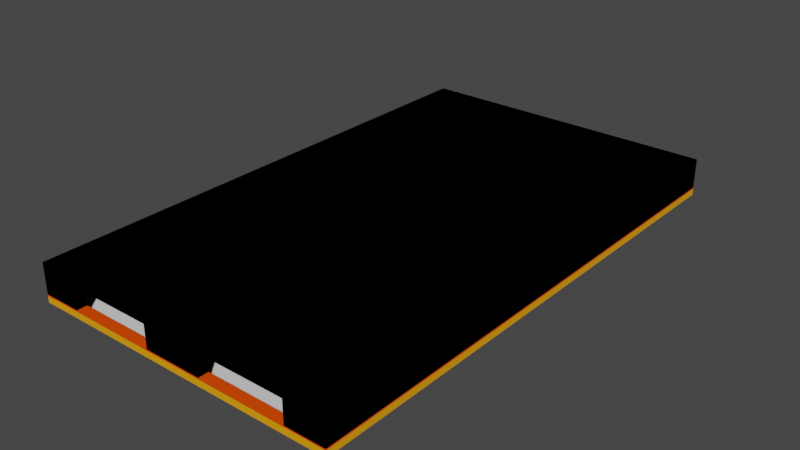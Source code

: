 # Source: room.blend  (saved by Blender 2.92.15; exported with 4.5.12 LTS)
import bpy
from mathutils import Matrix  # noqa: F401  (used for matrix-valued properties, if any)

bpy.ops.wm.read_factory_settings(use_empty=True)
scene = bpy.context.scene
scene.name = 'Scene'

# ---- collections
col_collection = bpy.data.collections.new('Collection'); scene.collection.children.link(col_collection)

# ---- materials (node trees are filled in below, after node groups)
mat_material_002 = bpy.data.materials.new('Material.002')
mat_material_002.use_transparent_shadow = False
mat_material_003 = bpy.data.materials.new('Material.003')
mat_material_003.use_transparent_shadow = False
mat_material = bpy.data.materials.new('Material')
mat_material.alpha_threshold = 0.0
mat_material.use_transparent_shadow = False
mat_material.line_color = (0.0, 0.0, 0.0, 1.0)

# ---- material node trees
mat_material_002.use_nodes = True; mat_material_002.node_tree.nodes.clear()
_N = mat_material_002.node_tree.nodes; _L = mat_material_002.node_tree.links
n0 = _N.new('ShaderNodeBsdfPrincipled'); n0.name = 'Principled BSDF'; n0.location = (10, 300)
n0.distribution = 'GGX'
n0.subsurface_method = 'BURLEY'
n0.inputs[0].default_value = (0.9734, 1.0, 0.5395, 1.0)
n0.inputs[3].default_value = 1.45
n0.inputs[27].default_value = (0.0, 0.0, 0.0, 1.0)
n0.inputs[28].default_value = 1.0
n1 = _N.new('ShaderNodeOutputMaterial'); n1.name = 'Material Output'; n1.location = (300, 300)
n1.target = 'EEVEE'
_L.new(n0.outputs[0], n1.inputs[0])
n1.is_active_output = True
mat_material_003.use_nodes = True; mat_material_003.node_tree.nodes.clear()
_N = mat_material_003.node_tree.nodes; _L = mat_material_003.node_tree.links
n0 = _N.new('ShaderNodeBsdfPrincipled'); n0.name = 'Principled BSDF'; n0.location = (10, 300)
n0.distribution = 'GGX'
n0.subsurface_method = 'BURLEY'
n0.inputs[0].default_value = (0.9911, 0.3864, 0.0003036, 1.0)
n0.inputs[3].default_value = 1.45
n0.inputs[27].default_value = (0.0, 0.0, 0.0, 1.0)
n0.inputs[28].default_value = 1.0
n1 = _N.new('ShaderNodeOutputMaterial'); n1.name = 'Material Output'; n1.location = (300, 300)
_L.new(n0.outputs[0], n1.inputs[0])
n1.is_active_output = True
mat_material.use_nodes = True; mat_material.node_tree.nodes.clear()
_N = mat_material.node_tree.nodes; _L = mat_material.node_tree.links
n0 = _N.new('ShaderNodeOutputMaterial'); n0.name = 'Material Output'; n0.location = (300, 300)
n1 = _N.new('ShaderNodeBsdfPrincipled'); n1.name = 'Principled BSDF'; n1.location = (10, 300)
n1.distribution = 'GGX'
n1.subsurface_method = 'BURLEY'
n1.inputs[0].default_value = (0.9911, 0.07619, 0.0003036, 1.0)
n1.inputs[2].default_value = 0.4
n1.inputs[3].default_value = 1.45
n1.inputs[27].default_value = (0.0, 0.0, 0.0, 1.0)
n1.inputs[28].default_value = 1.0
_L.new(n1.outputs[0], n0.inputs[0])
n0.is_active_output = True

# ---- world
world_world = bpy.data.worlds.new('World'); scene.world = world_world
world_world.use_nodes = True; world_world.node_tree.nodes.clear()
_N = world_world.node_tree.nodes; _L = world_world.node_tree.links
n0 = _N.new('ShaderNodeOutputWorld'); n0.name = 'World Output'; n0.location = (300, 300)
n1 = _N.new('ShaderNodeBackground'); n1.name = 'Background'; n1.location = (10, 300)
n1.inputs[0].default_value = (0.05088, 0.05088, 0.05088, 1.0)
_L.new(n1.outputs[0], n0.inputs[0])
n0.is_active_output = True
world_world.color = (0.05088, 0.05088, 0.05088)
world_world.use_sun_shadow = False
world_world.sun_shadow_jitter_overblur = 0.0

# ---- meshes
me_fl_che_001 = bpy.data.meshes.new('Fläche.001')
me_fl_che_001.from_pydata([(0.0, 0.0, 0.0), (2.0, 0.0, 0.0), (0.0, 2.0, 0.0), (2.0, 2.0, 0.0), (0.0, 1.6, 0.0), (0.0, 1.2, 0.0), (0.0, 0.8, 0.0), (0.0, 0.4, 0.0), (2.0, 0.4, 0.0), (2.0, 0.8, 0.0), (2.0, 1.2, 0.0), (2.0, 1.6, 0.0), (0.2, 0.0, 0.0), (0.4, 0.0, 0.0), (0.6, 0.0, 0.0), (0.8, 0.0, 0.0), (1.0, 0.0, 0.0), (1.2, 0.0, 0.0), (1.4, 0.0, 0.0), (1.6, 0.0, 0.0), (1.8, 0.0, 0.0), (1.8, 2.0, 0.0), (1.6, 2.0, 0.0), (1.4, 2.0, 0.0), (1.2, 2.0, 0.0), (1.0, 2.0, 0.0), (0.8, 2.0, 0.0), (0.6, 2.0, 0.0), (0.4, 2.0, 0.0), (0.2, 2.0, 0.0), (1.8, 0.4, 0.0), (1.6, 0.4, 0.0), (1.4, 0.4, 0.0), (1.2, 0.4, 0.0), (1.0, 0.4, 0.0), (0.8, 0.4, 0.0), (0.6, 0.4, 0.0), (0.4, 0.4, 0.0), (0.2, 0.4, 0.0), (1.8, 0.8, 0.0), (1.2, 0.8, 0.0), (1.0, 0.8, 0.0), (0.8, 0.8, 0.0), (0.2, 0.8, 0.0), (1.8, 1.2, 0.0), (1.2, 1.2, 0.0), (1.0, 1.2, 0.0), (0.8, 1.2, 0.0), (0.2, 1.2, 0.0), (1.8, 1.6, 0.0), (1.6, 1.6, 0.0), (1.4, 1.6, 0.0), (1.2, 1.6, 0.0), (1.0, 1.6, 0.0), (0.8, 1.6, 0.0), (0.6, 1.6, 0.0), (0.4, 1.6, 0.0), (0.2, 1.6, 0.0), (0.0, 0.3333, 0.0), (0.0, 0.2667, 0.0), (0.0, 0.2, 0.0), (0.0, 0.1333, 0.0), (0.0, 0.06667, 0.0), (2.0, 0.06667, 0.0), (2.0, 0.1333, 0.0), (2.0, 0.2, 0.0), (2.0, 0.2667, 0.0), (2.0, 0.3333, 0.0), (0.2, 0.06667, 0.0), (0.2, 0.1333, 0.0), (0.2, 0.2, 0.0), (0.2, 0.2667, 0.0), (0.2, 0.3333, 0.0), (0.4, 0.06667, 0.0), (0.4, 0.1333, 0.0), (0.4, 0.2, 0.0), (0.4, 0.2667, 0.0), (0.4, 0.3333, 0.0), (0.6, 0.06667, 0.0), (0.6, 0.1333, 0.0), (0.6, 0.2, 0.0), (0.6, 0.2667, 0.0), (0.6, 0.3333, 0.0), (0.8, 0.06667, 0.0), (0.8, 0.1333, 0.0), (0.8, 0.2, 0.0), (0.8, 0.2667, 0.0), (0.8, 0.3333, 0.0), (1.0, 0.06667, 0.0), (1.0, 0.1333, 0.0), (1.0, 0.2, 0.0), (1.0, 0.2667, 0.0), (1.0, 0.3333, 0.0), (1.2, 0.06667, 0.0), (1.2, 0.1333, 0.0), (1.2, 0.2, 0.0), (1.2, 0.2667, 0.0), (1.2, 0.3333, 0.0), (1.4, 0.06667, 0.0), (1.4, 0.1333, 0.0), (1.4, 0.2, 0.0), (1.4, 0.2667, 0.0), (1.4, 0.3333, 0.0), (1.6, 0.06667, 0.0), (1.6, 0.1333, 0.0), (1.6, 0.2, 0.0), (1.6, 0.2667, 0.0), (1.6, 0.3333, 0.0), (1.8, 0.06667, 0.0), (1.8, 0.1333, 0.0), (1.8, 0.2, 0.0), (1.8, 0.2667, 0.0), (1.8, 0.3333, 0.0)], [], [(49, 11, 3, 21), (112, 67, 8, 30), (30, 8, 9, 39), (39, 9, 10, 44), (44, 10, 11, 49), (5, 48, 57, 4), (47, 46, 53, 54), (46, 45, 52, 53), (6, 43, 48, 5), (42, 41, 46, 47), (41, 40, 45, 46), (7, 38, 43, 6), (35, 34, 41, 42), (34, 33, 40, 41), (58, 72, 38, 7), (72, 77, 37, 38), (77, 82, 36, 37), (82, 87, 35, 36), (87, 92, 34, 35), (92, 97, 33, 34), (97, 102, 32, 33), (102, 107, 31, 32), (107, 112, 30, 31), (4, 57, 29, 2), (57, 56, 28, 29), (56, 55, 27, 28), (55, 54, 26, 27), (54, 53, 25, 26), (53, 52, 24, 25), (52, 51, 23, 24), (51, 50, 22, 23), (50, 49, 21, 22), (19, 20, 108, 103), (103, 108, 109, 104), (104, 109, 110, 105), (105, 110, 111, 106), (106, 111, 112, 107), (18, 19, 103, 98), (98, 103, 104, 99), (99, 104, 105, 100), (100, 105, 106, 101), (101, 106, 107, 102), (17, 18, 98, 93), (93, 98, 99, 94), (94, 99, 100, 95), (95, 100, 101, 96), (96, 101, 102, 97), (16, 17, 93, 88), (88, 93, 94, 89), (89, 94, 95, 90), (90, 95, 96, 91), (91, 96, 97, 92), (15, 16, 88, 83), (83, 88, 89, 84), (84, 89, 90, 85), (85, 90, 91, 86), (86, 91, 92, 87), (14, 15, 83, 78), (78, 83, 84, 79), (79, 84, 85, 80), (80, 85, 86, 81), (81, 86, 87, 82), (13, 14, 78, 73), (73, 78, 79, 74), (74, 79, 80, 75), (75, 80, 81, 76), (76, 81, 82, 77), (12, 13, 73, 68), (68, 73, 74, 69), (69, 74, 75, 70), (70, 75, 76, 71), (71, 76, 77, 72), (0, 12, 68, 62), (62, 68, 69, 61), (61, 69, 70, 60), (60, 70, 71, 59), (59, 71, 72, 58), (20, 1, 63, 108), (108, 63, 64, 109), (109, 64, 65, 110), (110, 65, 66, 111), (111, 66, 67, 112)])
me_fl_che_001.polygons.foreach_set('material_index', [0, 2, 0, 0, 0, 0, 0, 0, 0, 0, 0, 0, 0, 0, 2, 2, 2, 2, 2, 2, 2, 2, 2, 0, 0, 0, 0, 0, 0, 0, 0, 0, 1, 1, 1, 1, 1, 1, 1, 1, 1, 1, 1, 1, 1, 1, 1, 1, 1, 1, 1, 1, 1, 1, 1, 1, 1, 1, 1, 1, 1, 1, 1, 1, 1, 1, 1, 1, 1, 1, 1, 1, 1, 1, 1, 1, 1, 1, 1, 1, 1, 1])
_uv = me_fl_che_001.uv_layers.new(name='UV-Map')
_uv.uv.foreach_set('vector', [0.9, 0.8, 1.0, 0.8, 1.0, 1.0, 0.9, 1.0, 0.9, 0.1667, 1.0, 0.1667, 1.0, 0.2, 0.9, 0.2, 0.9, 0.2, 1.0, 0.2, 1.0, 0.4, 0.9, 0.4, 0.9, 0.4, 1.0, 0.4, 1.0, 0.6, 0.9, 0.6, 0.9, 0.6, 1.0, 0.6, 1.0, 0.8, 0.9, 0.8, 0.0, 0.6, 0.1, 0.6, 0.1, 0.8, 0.0, 0.8, 0.4, 0.6, 0.5, 0.6, 0.5, 0.8, 0.4, 0.8, 0.5, 0.6, 0.6, 0.6, 0.6, 0.8, 0.5, 0.8, 0.0, 0.4, 0.1, 0.4, 0.1, 0.6, 0.0, 0.6, 0.4, 0.4, 0.5, 0.4, 0.5, 0.6, 0.4, 0.6, 0.5, 0.4, 0.6, 0.4, 0.6, 0.6, 0.5, 0.6, 0.0, 0.2, 0.1, 0.2, 0.1, 0.4, 0.0, 0.4, 0.4, 0.2, 0.5, 0.2, 0.5, 0.4, 0.4, 0.4, 0.5, 0.2, 0.6, 0.2, 0.6, 0.4, 0.5, 0.4, 0.0, 0.1667, 0.1, 0.1667, 0.1, 0.2, 0.0, 0.2, 0.1, 0.1667, 0.2, 0.1667, 0.2, 0.2, 0.1, 0.2, 0.2, 0.1667, 0.3, 0.1667, 0.3, 0.2, 0.2, 0.2, 0.3, 0.1667, 0.4, 0.1667, 0.4, 0.2, 0.3, 0.2, 0.4, 0.1667, 0.5, 0.1667, 0.5, 0.2, 0.4, 0.2, 0.5, 0.1667, 0.6, 0.1667, 0.6, 0.2, 0.5, 0.2, 0.6, 0.1667, 0.7, 0.1667, 0.7, 0.2, 0.6, 0.2, 0.7, 0.1667, 0.8, 0.1667, 0.8, 0.2, 0.7, 0.2, 0.8, 0.1667, 0.9, 0.1667, 0.9, 0.2, 0.8, 0.2, 0.0, 0.8, 0.1, 0.8, 0.1, 1.0, 0.0, 1.0, 0.1, 0.8, 0.2, 0.8, 0.2, 1.0, 0.1, 1.0, 0.2, 0.8, 0.3, 0.8, 0.3, 1.0, 0.2, 1.0, 0.3, 0.8, 0.4, 0.8, 0.4, 1.0, 0.3, 1.0, 0.4, 0.8, 0.5, 0.8, 0.5, 1.0, 0.4, 1.0, 0.5, 0.8, 0.6, 0.8, 0.6, 1.0, 0.5, 1.0, 0.6, 0.8, 0.7, 0.8, 0.7, 1.0, 0.6, 1.0, 0.7, 0.8, 0.8, 0.8, 0.8, 1.0, 0.7, 1.0, 0.8, 0.8, 0.9, 0.8, 0.9, 1.0, 0.8, 1.0, 0.8, 0.0, 0.9, 0.0, 0.9, 0.03333, 0.8, 0.03333, 0.8, 0.03333, 0.9, 0.03333, 0.9, 0.06667, 0.8, 0.06667, 0.8, 0.06667, 0.9, 0.06667, 0.9, 0.1, 0.8, 0.1, 0.8, 0.1, 0.9, 0.1, 0.9, 0.1333, 0.8, 0.1333, 0.8, 0.1333, 0.9, 0.1333, 0.9, 0.1667, 0.8, 0.1667, 0.7, 0.0, 0.8, 0.0, 0.8, 0.03333, 0.7, 0.03333, 0.7, 0.03333, 0.8, 0.03333, 0.8, 0.06667, 0.7, 0.06667, 0.7, 0.06667, 0.8, 0.06667, 0.8, 0.1, 0.7, 0.1, 0.7, 0.1, 0.8, 0.1, 0.8, 0.1333, 0.7, 0.1333, 0.7, 0.1333, 0.8, 0.1333, 0.8, 0.1667, 0.7, 0.1667, 0.6, 0.0, 0.7, 0.0, 0.7, 0.03333, 0.6, 0.03333, 0.6, 0.03333, 0.7, 0.03333, 0.7, 0.06667, 0.6, 0.06667, 0.6, 0.06667, 0.7, 0.06667, 0.7, 0.1, 0.6, 0.1, 0.6, 0.1, 0.7, 0.1, 0.7, 0.1333, 0.6, 0.1333, 0.6, 0.1333, 0.7, 0.1333, 0.7, 0.1667, 0.6, 0.1667, 0.5, 0.0, 0.6, 0.0, 0.6, 0.03333, 0.5, 0.03333, 0.5, 0.03333, 0.6, 0.03333, 0.6, 0.06667, 0.5, 0.06667, 0.5, 0.06667, 0.6, 0.06667, 0.6, 0.1, 0.5, 0.1, 0.5, 0.1, 0.6, 0.1, 0.6, 0.1333, 0.5, 0.1333, 0.5, 0.1333, 0.6, 0.1333, 0.6, 0.1667, 0.5, 0.1667, 0.4, 0.0, 0.5, 0.0, 0.5, 0.03333, 0.4, 0.03333, 0.4, 0.03333, 0.5, 0.03333, 0.5, 0.06667, 0.4, 0.06667, 0.4, 0.06667, 0.5, 0.06667, 0.5, 0.1, 0.4, 0.1, 0.4, 0.1, 0.5, 0.1, 0.5, 0.1333, 0.4, 0.1333, 0.4, 0.1333, 0.5, 0.1333, 0.5, 0.1667, 0.4, 0.1667, 0.3, 0.0, 0.4, 0.0, 0.4, 0.03333, 0.3, 0.03333, 0.3, 0.03333, 0.4, 0.03333, 0.4, 0.06667, 0.3, 0.06667, 0.3, 0.06667, 0.4, 0.06667, 0.4, 0.1, 0.3, 0.1, 0.3, 0.1, 0.4, 0.1, 0.4, 0.1333, 0.3, 0.1333, 0.3, 0.1333, 0.4, 0.1333, 0.4, 0.1667, 0.3, 0.1667, 0.2, 0.0, 0.3, 0.0, 0.3, 0.03333, 0.2, 0.03333, 0.2, 0.03333, 0.3, 0.03333, 0.3, 0.06667, 0.2, 0.06667, 0.2, 0.06667, 0.3, 0.06667, 0.3, 0.1, 0.2, 0.1, 0.2, 0.1, 0.3, 0.1, 0.3, 0.1333, 0.2, 0.1333, 0.2, 0.1333, 0.3, 0.1333, 0.3, 0.1667, 0.2, 0.1667, 0.1, 0.0, 0.2, 0.0, 0.2, 0.03333, 0.1, 0.03333, 0.1, 0.03333, 0.2, 0.03333, 0.2, 0.06667, 0.1, 0.06667, 0.1, 0.06667, 0.2, 0.06667, 0.2, 0.1, 0.1, 0.1, 0.1, 0.1, 0.2, 0.1, 0.2, 0.1333, 0.1, 0.1333, 0.1, 0.1333, 0.2, 0.1333, 0.2, 0.1667, 0.1, 0.1667, 0.0, 0.0, 0.1, 0.0, 0.1, 0.03333, 0.0, 0.03333, 0.0, 0.03333, 0.1, 0.03333, 0.1, 0.06667, 0.0, 0.06667, 0.0, 0.06667, 0.1, 0.06667, 0.1, 0.1, 0.0, 0.1, 0.0, 0.1, 0.1, 0.1, 0.1, 0.1333, 0.0, 0.1333, 0.0, 0.1333, 0.1, 0.1333, 0.1, 0.1667, 0.0, 0.1667, 0.9, 0.0, 1.0, 0.0, 1.0, 0.03333, 0.9, 0.03333, 0.9, 0.03333, 1.0, 0.03333, 1.0, 0.06667, 0.9, 0.06667, 0.9, 0.06667, 1.0, 0.06667, 1.0, 0.1, 0.9, 0.1, 0.9, 0.1, 1.0, 0.1, 1.0, 0.1333, 0.9, 0.1333, 0.9, 0.1333, 1.0, 0.1333, 1.0, 0.1667, 0.9, 0.1667])
me_fl_che_001.materials.append(mat_material_002)
me_fl_che_001.materials.append(mat_material_003)
me_fl_che_001.materials.append(mat_material)
me_fl_che_001.use_remesh_fix_poles = True
me_fl_che_001.use_remesh_preserve_attributes = False
me_fl_che_001.use_mirror_vertex_groups = False
me_fl_che_001.update()
me_fl_che_002 = bpy.data.meshes.new('Fläche.002')
me_fl_che_002.from_pydata([(0.0, 2.0, 0.0), (2.0, 2.0, 0.0), (0.0, 1.6, 0.0), (0.0, 1.2, 0.0), (0.0, 0.8, 0.0), (0.0, 0.4, 0.0), (2.0, 0.4, 0.0), (2.0, 0.8, 0.0), (2.0, 1.2, 0.0), (2.0, 1.6, 0.0), (0.0, 0.0, 0.0), (2.0, 0.0, 0.0), (0.0, 0.4, 0.0), (2.0, 0.4, 0.0), (0.0, 0.3333, 0.0), (0.0, 0.2667, 0.0), (0.0, 0.2, 0.0), (0.0, 0.1333, 0.0), (0.0, 0.06667, 0.0), (2.0, 0.06667, 0.0), (2.0, 0.1333, 0.0), (2.0, 0.2, 0.0), (2.0, 0.2667, 0.0), (2.0, 0.3333, 0.0)], [], [(2, 9, 1, 0), (5, 6, 7, 4), (4, 7, 8, 3), (3, 8, 9, 2), (14, 23, 13, 12), (10, 11, 19, 18), (18, 19, 20, 17), (17, 20, 21, 16), (16, 21, 22, 15), (15, 22, 23, 14)])
me_fl_che_002.polygons.foreach_set('material_index', [0, 0, 0, 0, 2, 1, 1, 1, 1, 1])
_uv = me_fl_che_002.uv_layers.new(name='UV-Map')
_uv.uv.foreach_set('vector', [0.0, 0.8, 1.0, 0.8, 1.0, 1.0, 0.0, 1.0, 0.0, 0.2, 1.0, 0.2, 1.0, 0.4, 0.0, 0.4, 0.0, 0.4, 1.0, 0.4, 1.0, 0.6, 0.0, 0.6, 0.0, 0.6, 1.0, 0.6, 1.0, 0.8, 0.0, 0.8, 0.0, 0.1667, 1.0, 0.1667, 1.0, 0.2, 0.0, 0.2, 0.0, 0.0, 1.0, 0.0, 1.0, 0.03333, 0.0, 0.03333, 0.0, 0.03333, 1.0, 0.03333, 1.0, 0.06667, 0.0, 0.06667, 0.0, 0.06667, 1.0, 0.06667, 1.0, 0.1, 0.0, 0.1, 0.0, 0.1, 1.0, 0.1, 1.0, 0.1333, 0.0, 0.1333, 0.0, 0.1333, 1.0, 0.1333, 1.0, 0.1667, 0.0, 0.1667])
me_fl_che_002.materials.append(mat_material_002)
me_fl_che_002.materials.append(mat_material_003)
me_fl_che_002.materials.append(mat_material)
me_fl_che_002.use_remesh_fix_poles = True
me_fl_che_002.use_remesh_preserve_attributes = False
me_fl_che_002.use_mirror_vertex_groups = False
me_fl_che_002.update()
me_fl_che_004 = bpy.data.meshes.new('Fläche.004')
me_fl_che_004.from_pydata([(-2.0, -2.0, 0.0), (-2.0, 0.0, 0.0), (-1.6, -2.0, 0.0), (-1.2, -2.0, 0.0), (-0.8, -2.0, 0.0), (-0.4, -2.0, 0.0), (-0.4, 0.0, 0.0), (-0.8, 0.0, 0.0), (-1.2, 0.0, 0.0), (-1.6, 0.0, 0.0), (0.0, -2.0, 0.0), (0.0, 1.192e-07, 0.0), (-0.4, -2.0, 0.0), (-0.4, 1.192e-07, 0.0), (-0.3333, -2.0, 0.0), (-0.2667, -2.0, 0.0), (-0.2, -2.0, 0.0), (-0.1333, -2.0, 0.0), (-0.06667, -2.0, 0.0), (-0.06667, 1.192e-07, 0.0), (-0.1333, 1.192e-07, 0.0), (-0.2, 1.192e-07, 0.0), (-0.2667, 1.192e-07, 0.0), (-0.3333, 1.192e-07, 0.0)], [], [(0, 2, 9, 1), (2, 3, 8, 9), (3, 4, 7, 8), (4, 5, 6, 7), (18, 10, 11, 19), (12, 14, 23, 13), (14, 15, 22, 23), (15, 16, 21, 22), (16, 17, 20, 21), (17, 18, 19, 20)])
me_fl_che_004.polygons.foreach_set('material_index', [0, 0, 0, 0, 1, 2, 1, 1, 1, 1])
_uv = me_fl_che_004.uv_layers.new(name='UV-Map')
_uv.uv.foreach_set('vector', [0.0, 0.0, 0.2, 0.0, 0.2, 1.0, 0.0, 1.0, 0.2, 0.0, 0.4, 0.0, 0.4, 1.0, 0.2, 1.0, 0.4, 0.0, 0.6, 0.0, 0.6, 1.0, 0.4, 1.0, 0.6, 0.0, 0.8, 0.0, 0.8, 1.0, 0.6, 1.0, 0.9667, 0.0, 1.0, 0.0, 1.0, 1.0, 0.9667, 1.0, 0.8, 0.0, 0.8333, 0.0, 0.8333, 1.0, 0.8, 1.0, 0.8333, 0.0, 0.8667, 0.0, 0.8667, 1.0, 0.8333, 1.0, 0.8667, 0.0, 0.9, 0.0, 0.9, 1.0, 0.8667, 1.0, 0.9, 0.0, 0.9333, 0.0, 0.9333, 1.0, 0.9, 1.0, 0.9333, 0.0, 0.9667, 0.0, 0.9667, 1.0, 0.9333, 1.0])
me_fl_che_004.materials.append(mat_material_002)
me_fl_che_004.materials.append(mat_material_003)
me_fl_che_004.materials.append(mat_material)
me_fl_che_004.use_remesh_fix_poles = True
me_fl_che_004.use_remesh_preserve_attributes = False
me_fl_che_004.use_mirror_vertex_groups = False
me_fl_che_004.update()
me_plane = bpy.data.meshes.new('Plane')
me_plane.from_pydata([(-5.96e-08, -5.96e-08, 0.0), (2.0, -5.96e-08, 0.0), (-5.96e-08, 2.0, 0.0), (2.0, 2.0, 0.0)], [], [(0, 1, 3, 2)])
_uv = me_plane.uv_layers.new(name='UVMap')
_uv.uv.foreach_set('vector', [0.0, 0.0, 1.0, 0.0, 1.0, 1.0, 0.0, 1.0])
me_plane.use_remesh_fix_poles = True
me_plane.use_remesh_preserve_attributes = False
me_plane.use_mirror_vertex_groups = False
me_plane.update()
me_fl_che_005 = bpy.data.meshes.new('Fläche.005')
me_fl_che_005.from_pydata([(0.0, 2.384e-07, 0.0), (0.0, 2.0, 0.0), (-0.4, 2.384e-07, 0.0), (-0.4, 2.0, 0.0), (0.0, 0.2, 0.0), (0.0, 0.4, 0.0), (0.0, 0.6, 0.0), (0.0, 0.8, 0.0), (0.0, 1.0, 0.0), (0.0, 1.2, 0.0), (0.0, 1.4, 0.0), (0.0, 1.6, 0.0), (0.0, 1.8, 0.0), (-0.4, 0.2, 0.0), (-0.4, 0.4, 0.0), (-0.4, 0.6, 0.0), (-0.4, 0.8, 0.0), (-0.4, 1.0, 0.0), (-0.4, 1.2, 0.0), (-0.4, 1.4, 0.0), (-0.4, 1.6, 0.0), (-0.4, 1.8, 0.0), (-2.0, 2.384e-07, 0.0), (-2.0, 2.0, 0.0), (-1.6, 2.384e-07, 0.0), (-1.2, 2.384e-07, 0.0), (-0.8, 2.384e-07, 0.0), (-0.4, 2.384e-07, 0.0), (-0.4, 2.0, 0.0), (-0.8, 2.0, 0.0), (-1.2, 2.0, 0.0), (-1.6, 2.0, 0.0), (-2.0, 1.8, 0.0), (-2.0, 1.6, 0.0), (-2.0, 1.4, 0.0), (-2.0, 1.2, 0.0), (-2.0, 1.0, 0.0), (-2.0, 0.8, 0.0), (-2.0, 0.6, 0.0), (-2.0, 0.4, 0.0), (-2.0, 0.2, 0.0), (-1.6, 0.2, 0.0), (-1.6, 0.4, 0.0), (-1.6, 0.6, 0.0), (-1.6, 0.8, 0.0), (-1.6, 1.0, 0.0), (-1.6, 1.2, 0.0), (-1.6, 1.4, 0.0), (-1.6, 1.6, 0.0), (-1.6, 1.8, 0.0), (-1.2, 0.2, 0.0), (-1.2, 0.8, 0.0), (-1.2, 1.0, 0.0), (-1.2, 1.2, 0.0), (-1.2, 1.8, 0.0), (-0.8, 0.2, 0.0), (-0.8, 0.8, 0.0), (-0.8, 1.0, 0.0), (-0.8, 1.2, 0.0), (-0.8, 1.8, 0.0), (-0.4, 0.2, 0.0), (-0.4, 0.8, 0.0), (-0.4, 1.0, 0.0), (-0.4, 1.2, 0.0), (-0.4, 1.8, 0.0), (-0.32, 2.384e-07, 0.0), (-0.24, 2.384e-07, 0.0), (-0.16, 2.384e-07, 0.0), (-0.08, 2.384e-07, 0.0), (-0.08, 2.0, 0.0), (-0.16, 2.0, 0.0), (-0.24, 2.0, 0.0), (-0.32, 2.0, 0.0), (-0.08, 0.2, 0.0), (-0.16, 0.2, 0.0), (-0.24, 0.2, 0.0), (-0.32, 0.2, 0.0), (-0.08, 0.4, 0.0), (-0.16, 0.4, 0.0), (-0.24, 0.4, 0.0), (-0.32, 0.4, 0.0), (-0.08, 0.6, 0.0), (-0.16, 0.6, 0.0), (-0.24, 0.6, 0.0), (-0.32, 0.6, 0.0), (-0.08, 0.8, 0.0), (-0.16, 0.8, 0.0), (-0.24, 0.8, 0.0), (-0.32, 0.8, 0.0), (-0.08, 1.0, 0.0), (-0.16, 1.0, 0.0), (-0.24, 1.0, 0.0), (-0.32, 1.0, 0.0), (-0.08, 1.2, 0.0), (-0.16, 1.2, 0.0), (-0.24, 1.2, 0.0), (-0.32, 1.2, 0.0), (-0.08, 1.4, 0.0), (-0.16, 1.4, 0.0), (-0.24, 1.4, 0.0), (-0.32, 1.4, 0.0), (-0.08, 1.6, 0.0), (-0.16, 1.6, 0.0), (-0.24, 1.6, 0.0), (-0.32, 1.6, 0.0), (-0.08, 1.8, 0.0), (-0.16, 1.8, 0.0), (-0.24, 1.8, 0.0), (-0.32, 1.8, 0.0)], [], [(105, 12, 1, 69), (68, 0, 4, 73), (73, 4, 5, 77), (77, 5, 6, 81), (81, 6, 7, 85), (85, 7, 8, 89), (89, 8, 9, 93), (93, 9, 10, 97), (97, 10, 11, 101), (101, 11, 12, 105), (32, 49, 31, 23), (49, 54, 30, 31), (54, 59, 29, 30), (59, 64, 28, 29), (26, 27, 60, 55), (56, 61, 62, 57), (57, 62, 63, 58), (25, 26, 55, 50), (51, 56, 57, 52), (52, 57, 58, 53), (24, 25, 50, 41), (44, 51, 52, 45), (45, 52, 53, 46), (22, 24, 41, 40), (40, 41, 42, 39), (39, 42, 43, 38), (38, 43, 44, 37), (37, 44, 45, 36), (36, 45, 46, 35), (35, 46, 47, 34), (34, 47, 48, 33), (33, 48, 49, 32), (20, 104, 108, 21), (104, 103, 107, 108), (103, 102, 106, 107), (102, 101, 105, 106), (19, 100, 104, 20), (100, 99, 103, 104), (99, 98, 102, 103), (98, 97, 101, 102), (18, 96, 100, 19), (96, 95, 99, 100), (95, 94, 98, 99), (94, 93, 97, 98), (17, 92, 96, 18), (92, 91, 95, 96), (91, 90, 94, 95), (90, 89, 93, 94), (16, 88, 92, 17), (88, 87, 91, 92), (87, 86, 90, 91), (86, 85, 89, 90), (15, 84, 88, 16), (84, 83, 87, 88), (83, 82, 86, 87), (82, 81, 85, 86), (14, 80, 84, 15), (80, 79, 83, 84), (79, 78, 82, 83), (78, 77, 81, 82), (13, 76, 80, 14), (76, 75, 79, 80), (75, 74, 78, 79), (74, 73, 77, 78), (2, 65, 76, 13), (65, 66, 75, 76), (66, 67, 74, 75), (67, 68, 73, 74), (21, 108, 72, 3), (108, 107, 71, 72), (107, 106, 70, 71), (106, 105, 69, 70)])
me_fl_che_005.polygons.foreach_set('material_index', [1, 1, 1, 1, 1, 1, 1, 1, 1, 1, 0, 0, 0, 0, 0, 0, 0, 0, 0, 0, 0, 0, 0, 0, 0, 0, 0, 0, 0, 0, 0, 0, 2, 1, 1, 1, 2, 1, 1, 1, 2, 1, 1, 1, 2, 1, 1, 1, 2, 1, 1, 1, 2, 1, 1, 1, 2, 1, 1, 1, 2, 1, 1, 1, 2, 1, 1, 1, 2, 1, 1, 1])
_uv = me_fl_che_005.uv_layers.new(name='UV-Map')
_uv.uv.foreach_set('vector', [0.96, 0.9, 1.0, 0.9, 1.0, 1.0, 0.96, 1.0, 0.96, 0.0, 1.0, 0.0, 1.0, 0.1, 0.96, 0.1, 0.96, 0.1, 1.0, 0.1, 1.0, 0.2, 0.96, 0.2, 0.96, 0.2, 1.0, 0.2, 1.0, 0.3, 0.96, 0.3, 0.96, 0.3, 1.0, 0.3, 1.0, 0.4, 0.96, 0.4, 0.96, 0.4, 1.0, 0.4, 1.0, 0.5, 0.96, 0.5, 0.96, 0.5, 1.0, 0.5, 1.0, 0.6, 0.96, 0.6, 0.96, 0.6, 1.0, 0.6, 1.0, 0.7, 0.96, 0.7, 0.96, 0.7, 1.0, 0.7, 1.0, 0.8, 0.96, 0.8, 0.96, 0.8, 1.0, 0.8, 1.0, 0.9, 0.96, 0.9, 0.0, 0.9, 0.2, 0.9, 0.2, 1.0, 0.0, 1.0, 0.2, 0.9, 0.4, 0.9, 0.4, 1.0, 0.2, 1.0, 0.4, 0.9, 0.6, 0.9, 0.6, 1.0, 0.4, 1.0, 0.6, 0.9, 0.8, 0.9, 0.8, 1.0, 0.6, 1.0, 0.6, 0.0, 0.8, 0.0, 0.8, 0.1, 0.6, 0.1, 0.6, 0.4, 0.8, 0.4, 0.8, 0.5, 0.6, 0.5, 0.6, 0.5, 0.8, 0.5, 0.8, 0.6, 0.6, 0.6, 0.4, 0.0, 0.6, 0.0, 0.6, 0.1, 0.4, 0.1, 0.4, 0.4, 0.6, 0.4, 0.6, 0.5, 0.4, 0.5, 0.4, 0.5, 0.6, 0.5, 0.6, 0.6, 0.4, 0.6, 0.2, 0.0, 0.4, 0.0, 0.4, 0.1, 0.2, 0.1, 0.2, 0.4, 0.4, 0.4, 0.4, 0.5, 0.2, 0.5, 0.2, 0.5, 0.4, 0.5, 0.4, 0.6, 0.2, 0.6, 0.0, 0.0, 0.2, 0.0, 0.2, 0.1, 0.0, 0.1, 0.0, 0.1, 0.2, 0.1, 0.2, 0.2, 0.0, 0.2, 0.0, 0.2, 0.2, 0.2, 0.2, 0.3, 0.0, 0.3, 0.0, 0.3, 0.2, 0.3, 0.2, 0.4, 0.0, 0.4, 0.0, 0.4, 0.2, 0.4, 0.2, 0.5, 0.0, 0.5, 0.0, 0.5, 0.2, 0.5, 0.2, 0.6, 0.0, 0.6, 0.0, 0.6, 0.2, 0.6, 0.2, 0.7, 0.0, 0.7, 0.0, 0.7, 0.2, 0.7, 0.2, 0.8, 0.0, 0.8, 0.0, 0.8, 0.2, 0.8, 0.2, 0.9, 0.0, 0.9, 0.8, 0.8, 0.84, 0.8, 0.84, 0.9, 0.8, 0.9, 0.84, 0.8, 0.88, 0.8, 0.88, 0.9, 0.84, 0.9, 0.88, 0.8, 0.92, 0.8, 0.92, 0.9, 0.88, 0.9, 0.92, 0.8, 0.96, 0.8, 0.96, 0.9, 0.92, 0.9, 0.8, 0.7, 0.84, 0.7, 0.84, 0.8, 0.8, 0.8, 0.84, 0.7, 0.88, 0.7, 0.88, 0.8, 0.84, 0.8, 0.88, 0.7, 0.92, 0.7, 0.92, 0.8, 0.88, 0.8, 0.92, 0.7, 0.96, 0.7, 0.96, 0.8, 0.92, 0.8, 0.8, 0.6, 0.84, 0.6, 0.84, 0.7, 0.8, 0.7, 0.84, 0.6, 0.88, 0.6, 0.88, 0.7, 0.84, 0.7, 0.88, 0.6, 0.92, 0.6, 0.92, 0.7, 0.88, 0.7, 0.92, 0.6, 0.96, 0.6, 0.96, 0.7, 0.92, 0.7, 0.8, 0.5, 0.84, 0.5, 0.84, 0.6, 0.8, 0.6, 0.84, 0.5, 0.88, 0.5, 0.88, 0.6, 0.84, 0.6, 0.88, 0.5, 0.92, 0.5, 0.92, 0.6, 0.88, 0.6, 0.92, 0.5, 0.96, 0.5, 0.96, 0.6, 0.92, 0.6, 0.8, 0.4, 0.84, 0.4, 0.84, 0.5, 0.8, 0.5, 0.84, 0.4, 0.88, 0.4, 0.88, 0.5, 0.84, 0.5, 0.88, 0.4, 0.92, 0.4, 0.92, 0.5, 0.88, 0.5, 0.92, 0.4, 0.96, 0.4, 0.96, 0.5, 0.92, 0.5, 0.8, 0.3, 0.84, 0.3, 0.84, 0.4, 0.8, 0.4, 0.84, 0.3, 0.88, 0.3, 0.88, 0.4, 0.84, 0.4, 0.88, 0.3, 0.92, 0.3, 0.92, 0.4, 0.88, 0.4, 0.92, 0.3, 0.96, 0.3, 0.96, 0.4, 0.92, 0.4, 0.8, 0.2, 0.84, 0.2, 0.84, 0.3, 0.8, 0.3, 0.84, 0.2, 0.88, 0.2, 0.88, 0.3, 0.84, 0.3, 0.88, 0.2, 0.92, 0.2, 0.92, 0.3, 0.88, 0.3, 0.92, 0.2, 0.96, 0.2, 0.96, 0.3, 0.92, 0.3, 0.8, 0.1, 0.84, 0.1, 0.84, 0.2, 0.8, 0.2, 0.84, 0.1, 0.88, 0.1, 0.88, 0.2, 0.84, 0.2, 0.88, 0.1, 0.92, 0.1, 0.92, 0.2, 0.88, 0.2, 0.92, 0.1, 0.96, 0.1, 0.96, 0.2, 0.92, 0.2, 0.8, 0.0, 0.84, 0.0, 0.84, 0.1, 0.8, 0.1, 0.84, 0.0, 0.88, 0.0, 0.88, 0.1, 0.84, 0.1, 0.88, 0.0, 0.92, 0.0, 0.92, 0.1, 0.88, 0.1, 0.92, 0.0, 0.96, 0.0, 0.96, 0.1, 0.92, 0.1, 0.8, 0.9, 0.84, 0.9, 0.84, 1.0, 0.8, 1.0, 0.84, 0.9, 0.88, 0.9, 0.88, 1.0, 0.84, 1.0, 0.88, 0.9, 0.92, 0.9, 0.92, 1.0, 0.88, 1.0, 0.92, 0.9, 0.96, 0.9, 0.96, 1.0, 0.92, 1.0])
me_fl_che_005.materials.append(mat_material_002)
me_fl_che_005.materials.append(mat_material_003)
me_fl_che_005.materials.append(mat_material)
me_fl_che_005.use_remesh_fix_poles = True
me_fl_che_005.use_remesh_preserve_attributes = False
me_fl_che_005.use_mirror_vertex_groups = False
me_fl_che_005.update()
me_plane_003 = bpy.data.meshes.new('Plane.003')
me_plane_003.from_pydata([(-1.192e-07, -1.192e-07, 3.815e-06), (4.0, -1.192e-07, 3.815e-06), (-1.192e-07, 4.0, 3.815e-06), (4.0, 4.0, 3.815e-06)], [], [(0, 1, 3, 2)])
_uv = me_plane_003.uv_layers.new(name='UVMap')
_uv.uv.foreach_set('vector', [0.0, 0.0, 1.0, 0.0, 1.0, 1.0, 0.0, 1.0])
me_plane_003.materials.append(mat_material_002)
me_plane_003.use_remesh_fix_poles = True
me_plane_003.use_remesh_preserve_attributes = False
me_plane_003.use_mirror_vertex_groups = False
me_plane_003.update()

# ---- objects
ob_fl_che_001 = bpy.data.objects.new('Fläche.001', me_fl_che_001)
ob_fl_che_002 = bpy.data.objects.new('Fläche.002', me_fl_che_002)
ob_fl_che_004 = bpy.data.objects.new('Fläche.004', me_fl_che_004)
ob_plane = bpy.data.objects.new('Plane', me_plane)
ob_fl_che_005 = bpy.data.objects.new('Fläche.005', me_fl_che_005)
ob_plane_001 = bpy.data.objects.new('Plane.001', me_plane_003)

# ---- transforms, parenting, visibility, modifiers, constraints
ob_fl_che_001.location = (0.0, 4.371e-08, 0.0)
ob_fl_che_001.rotation_euler = (1.571, 0.0, 0.0)
ob_fl_che_001.scale = (23.0, 3.0, 4.0)
ob_fl_che_001.lineart.crease_threshold = 0.0
_m = ob_fl_che_001.modifiers.new('3-dimensionalisieren', 'SOLIDIFY')
_m.thickness = 0.4
_m.offset = 1.0
_m.use_even_offset = True
ob_fl_che_002.location = (0.0, 80.0, 0.0)
ob_fl_che_002.rotation_euler = (1.571, 0.0, 0.0)
ob_fl_che_002.scale = (23.0, 3.0, 4.0)
ob_fl_che_002.lock_scale = (True, True, True)
ob_fl_che_002.lineart.crease_threshold = 0.0
_m = ob_fl_che_002.modifiers.new('3-dimensionalisieren', 'SOLIDIFY')
_m.thickness = 0.4
ob_fl_che_004.location = (46.0, 81.6, 0.0)
ob_fl_che_004.rotation_euler = (0.0, 1.571, 0.0)
ob_fl_che_004.scale = (3.0, 41.6, 4.0)
ob_fl_che_004.lineart.crease_threshold = 0.0
_m = ob_fl_che_004.modifiers.new('3-dimensionalisieren', 'SOLIDIFY')
_m.thickness = 0.4
_m.offset = 1.0
_m.use_even_offset = True
ob_plane.location = (0.0, 0.0, 0.0)
ob_plane.scale = (23.0, 40.0, 1.0)
ob_plane.lineart.crease_threshold = 0.0
ob_fl_che_005.location = (0.0, -1.622, 0.0)
ob_fl_che_005.rotation_euler = (0.0, 1.571, 0.0)
ob_fl_che_005.scale = (3.0, 41.6, 4.0)
ob_fl_che_005.lock_scale = (True, True, True)
ob_fl_che_005.lineart.crease_threshold = 0.0
_m = ob_fl_che_005.modifiers.new('3-dimensionalisieren', 'SOLIDIFY')
_m.thickness = 0.4
_m.use_even_offset = True
ob_plane_001.location = (-1.109, -1.218, 6.0)
ob_plane_001.scale = (12.0, 20.5, 1.0)
ob_plane_001.lineart.crease_threshold = 0.0

# ---- collection membership
col_collection.objects.link(ob_fl_che_001)
col_collection.objects.link(ob_fl_che_002)
col_collection.objects.link(ob_fl_che_004)
col_collection.objects.link(ob_plane)
col_collection.objects.link(ob_fl_che_005)
col_collection.objects.link(ob_plane_001)

# ---- scene / render settings (as saved in the file)
scene.frame_start = 1; scene.frame_end = 250; scene.frame_set(1)
scene.render.engine = 'BLENDER_EEVEE_NEXT'
scene.cycles.use_denoising = False
scene.cycles.samples = 128
scene.cycles.sampling_pattern = 'TABULATED_SOBOL'
scene.cycles.use_adaptive_sampling = False
scene.cycles.use_light_tree = False
scene.view_settings.view_transform = 'Filmic'
scene.unit_settings.scale_length = 0.5
bpy.context.view_layer.update()

# ---- added for rendering (the .blend has no active camera and no usable light): camera, sun
cam_auto = bpy.data.cameras.new('AutoCamera')
cam_auto.lens = 50.0
cam_auto.sensor_width = 36.0
cam_auto.clip_end = 1572.83
ob_auto_camera = bpy.data.objects.new('AutoCamera', cam_auto)
scene.collection.objects.link(ob_auto_camera)
ob_auto_camera.location = (112.62, -67.5556, 74.6964)
ob_auto_camera.rotation_euler = (1.09748, -7.21219e-08, 0.694738)
scene.camera = ob_auto_camera
light_auto_sun = bpy.data.lights.new('AutoSun', 'SUN')
light_auto_sun.energy = 3.0
light_auto_sun.angle = 0.0523599
ob_auto_sun = bpy.data.objects.new('AutoSun', light_auto_sun)
scene.collection.objects.link(ob_auto_sun)
ob_auto_sun.rotation_euler = (0.872665, 0.174533, 0.523599)
bpy.context.view_layer.update()

